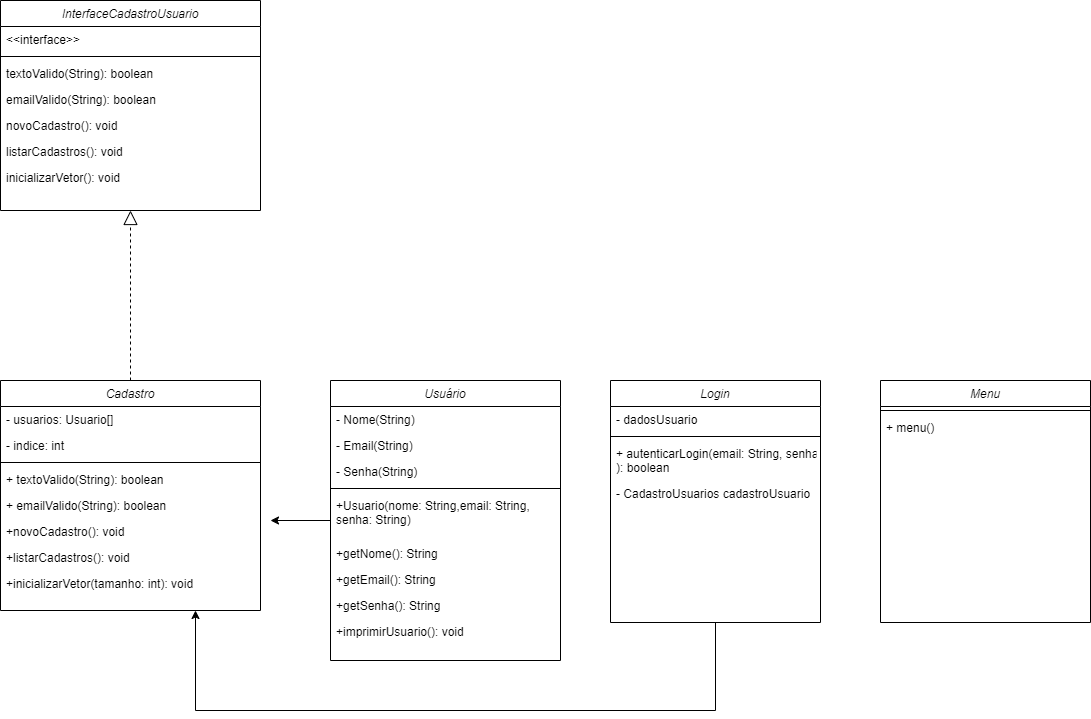

The diagram above was exported from draw.io. Its source (the exported page's mxGraphModel, read from the mxfile embedded in the PNG):
<mxGraphModel dx="3072" dy="1999" grid="1" gridSize="10" guides="1" tooltips="1" connect="1" arrows="1" fold="1" page="1" pageScale="1" pageWidth="827" pageHeight="1169" math="0" shadow="0">
  <root>
    <mxCell id="WIyWlLk6GJQsqaUBKTNV-0" />
    <mxCell id="WIyWlLk6GJQsqaUBKTNV-1" parent="WIyWlLk6GJQsqaUBKTNV-0" />
    <mxCell id="zkfFHV4jXpPFQw0GAbJ--0" value="Cadastro" style="swimlane;fontStyle=2;align=center;verticalAlign=top;childLayout=stackLayout;horizontal=1;startSize=26;horizontalStack=0;resizeParent=1;resizeLast=0;collapsible=1;marginBottom=0;rounded=0;shadow=0;strokeWidth=1;" parent="WIyWlLk6GJQsqaUBKTNV-1" vertex="1">
      <mxGeometry x="-1200" y="-260" width="260" height="230" as="geometry">
        <mxRectangle x="220" y="120" width="160" height="26" as="alternateBounds" />
      </mxGeometry>
    </mxCell>
    <mxCell id="XUiiGIxk28SAluFO00oO-0" value="- usuarios: Usuario[]" style="text;align=left;verticalAlign=top;spacingLeft=4;spacingRight=4;overflow=hidden;rotatable=0;points=[[0,0.5],[1,0.5]];portConstraint=eastwest;" parent="zkfFHV4jXpPFQw0GAbJ--0" vertex="1">
      <mxGeometry y="26" width="260" height="26" as="geometry" />
    </mxCell>
    <mxCell id="USSRfCAmJgA2klpZg1Yb-32" value="- indice: int" style="text;align=left;verticalAlign=top;spacingLeft=4;spacingRight=4;overflow=hidden;rotatable=0;points=[[0,0.5],[1,0.5]];portConstraint=eastwest;" parent="zkfFHV4jXpPFQw0GAbJ--0" vertex="1">
      <mxGeometry y="52" width="260" height="26" as="geometry" />
    </mxCell>
    <mxCell id="zkfFHV4jXpPFQw0GAbJ--4" value="" style="line;html=1;strokeWidth=1;align=left;verticalAlign=middle;spacingTop=-1;spacingLeft=3;spacingRight=3;rotatable=0;labelPosition=right;points=[];portConstraint=eastwest;" parent="zkfFHV4jXpPFQw0GAbJ--0" vertex="1">
      <mxGeometry y="78" width="260" height="8" as="geometry" />
    </mxCell>
    <mxCell id="GG3q1oZYYO-eyoU6t2AH-8" value="+ textoValido(String): boolean" style="text;align=left;verticalAlign=top;spacingLeft=4;spacingRight=4;overflow=hidden;rotatable=0;points=[[0,0.5],[1,0.5]];portConstraint=eastwest;" parent="zkfFHV4jXpPFQw0GAbJ--0" vertex="1">
      <mxGeometry y="86" width="260" height="26" as="geometry" />
    </mxCell>
    <mxCell id="GG3q1oZYYO-eyoU6t2AH-9" value="+ emailValido(String): boolean" style="text;align=left;verticalAlign=top;spacingLeft=4;spacingRight=4;overflow=hidden;rotatable=0;points=[[0,0.5],[1,0.5]];portConstraint=eastwest;" parent="zkfFHV4jXpPFQw0GAbJ--0" vertex="1">
      <mxGeometry y="112" width="260" height="26" as="geometry" />
    </mxCell>
    <mxCell id="GG3q1oZYYO-eyoU6t2AH-0" value="+novoCadastro(): void" style="text;align=left;verticalAlign=top;spacingLeft=4;spacingRight=4;overflow=hidden;rotatable=0;points=[[0,0.5],[1,0.5]];portConstraint=eastwest;" parent="zkfFHV4jXpPFQw0GAbJ--0" vertex="1">
      <mxGeometry y="138" width="260" height="26" as="geometry" />
    </mxCell>
    <mxCell id="GG3q1oZYYO-eyoU6t2AH-6" value="+listarCadastros(): void" style="text;align=left;verticalAlign=top;spacingLeft=4;spacingRight=4;overflow=hidden;rotatable=0;points=[[0,0.5],[1,0.5]];portConstraint=eastwest;" parent="zkfFHV4jXpPFQw0GAbJ--0" vertex="1">
      <mxGeometry y="164" width="260" height="26" as="geometry" />
    </mxCell>
    <mxCell id="GG3q1oZYYO-eyoU6t2AH-7" value="+inicializarVetor(tamanho: int): void" style="text;align=left;verticalAlign=top;spacingLeft=4;spacingRight=4;overflow=hidden;rotatable=0;points=[[0,0.5],[1,0.5]];portConstraint=eastwest;" parent="zkfFHV4jXpPFQw0GAbJ--0" vertex="1">
      <mxGeometry y="190" width="260" height="26" as="geometry" />
    </mxCell>
    <mxCell id="USSRfCAmJgA2klpZg1Yb-30" style="edgeStyle=orthogonalEdgeStyle;rounded=0;orthogonalLoop=1;jettySize=auto;html=1;entryX=0.75;entryY=1;entryDx=0;entryDy=0;exitX=0.5;exitY=1;exitDx=0;exitDy=0;" parent="WIyWlLk6GJQsqaUBKTNV-1" source="vO6bte5P6fVaf8OraEw8-62" target="zkfFHV4jXpPFQw0GAbJ--0" edge="1">
      <mxGeometry relative="1" as="geometry">
        <Array as="points">
          <mxPoint x="-485" y="70" />
          <mxPoint x="-1005" y="70" />
        </Array>
      </mxGeometry>
    </mxCell>
    <mxCell id="vO6bte5P6fVaf8OraEw8-62" value="Login" style="swimlane;fontStyle=2;align=center;verticalAlign=top;childLayout=stackLayout;horizontal=1;startSize=26;horizontalStack=0;resizeParent=1;resizeLast=0;collapsible=1;marginBottom=0;rounded=0;shadow=0;strokeWidth=1;" parent="WIyWlLk6GJQsqaUBKTNV-1" vertex="1">
      <mxGeometry x="-590" y="-260" width="210" height="242" as="geometry">
        <mxRectangle x="220" y="120" width="160" height="26" as="alternateBounds" />
      </mxGeometry>
    </mxCell>
    <mxCell id="vO6bte5P6fVaf8OraEw8-65" value="- dadosUsuario" style="text;align=left;verticalAlign=top;spacingLeft=4;spacingRight=4;overflow=hidden;rotatable=0;points=[[0,0.5],[1,0.5]];portConstraint=eastwest;rounded=0;shadow=0;html=0;" parent="vO6bte5P6fVaf8OraEw8-62" vertex="1">
      <mxGeometry y="26" width="210" height="26" as="geometry" />
    </mxCell>
    <mxCell id="vO6bte5P6fVaf8OraEw8-68" value="" style="line;html=1;strokeWidth=1;align=left;verticalAlign=middle;spacingTop=-1;spacingLeft=3;spacingRight=3;rotatable=0;labelPosition=right;points=[];portConstraint=eastwest;" parent="vO6bte5P6fVaf8OraEw8-62" vertex="1">
      <mxGeometry y="52" width="210" height="8" as="geometry" />
    </mxCell>
    <mxCell id="USSRfCAmJgA2klpZg1Yb-27" value="+ autenticarLogin(email: String, senha: String&#10;): boolean" style="text;align=left;verticalAlign=top;spacingLeft=4;spacingRight=4;overflow=hidden;rotatable=0;points=[[0,0.5],[1,0.5]];portConstraint=eastwest;" parent="vO6bte5P6fVaf8OraEw8-62" vertex="1">
      <mxGeometry y="60" width="210" height="40" as="geometry" />
    </mxCell>
    <mxCell id="USSRfCAmJgA2klpZg1Yb-31" value="- CadastroUsuarios cadastroUsuario" style="text;align=left;verticalAlign=top;spacingLeft=4;spacingRight=4;overflow=hidden;rotatable=0;points=[[0,0.5],[1,0.5]];portConstraint=eastwest;rounded=0;shadow=0;html=0;" parent="vO6bte5P6fVaf8OraEw8-62" vertex="1">
      <mxGeometry y="100" width="210" height="26" as="geometry" />
    </mxCell>
    <mxCell id="USSRfCAmJgA2klpZg1Yb-34" style="edgeStyle=orthogonalEdgeStyle;rounded=0;orthogonalLoop=1;jettySize=auto;html=1;" parent="WIyWlLk6GJQsqaUBKTNV-1" source="RRiCUq7LswIq6vOD2NSr-2" edge="1">
      <mxGeometry relative="1" as="geometry">
        <mxPoint x="-930" y="-120" as="targetPoint" />
      </mxGeometry>
    </mxCell>
    <mxCell id="RRiCUq7LswIq6vOD2NSr-2" value="Usuário" style="swimlane;fontStyle=2;align=center;verticalAlign=top;childLayout=stackLayout;horizontal=1;startSize=26;horizontalStack=0;resizeParent=1;resizeLast=0;collapsible=1;marginBottom=0;rounded=0;shadow=0;strokeWidth=1;" parent="WIyWlLk6GJQsqaUBKTNV-1" vertex="1">
      <mxGeometry x="-870" y="-260" width="230" height="280" as="geometry">
        <mxRectangle x="220" y="120" width="160" height="26" as="alternateBounds" />
      </mxGeometry>
    </mxCell>
    <mxCell id="zkfFHV4jXpPFQw0GAbJ--2" value="- Nome(String)" style="text;align=left;verticalAlign=top;spacingLeft=4;spacingRight=4;overflow=hidden;rotatable=0;points=[[0,0.5],[1,0.5]];portConstraint=eastwest;rounded=0;shadow=0;html=0;" parent="RRiCUq7LswIq6vOD2NSr-2" vertex="1">
      <mxGeometry y="26" width="230" height="26" as="geometry" />
    </mxCell>
    <mxCell id="zkfFHV4jXpPFQw0GAbJ--3" value="- Email(String)" style="text;align=left;verticalAlign=top;spacingLeft=4;spacingRight=4;overflow=hidden;rotatable=0;points=[[0,0.5],[1,0.5]];portConstraint=eastwest;rounded=0;shadow=0;html=0;" parent="RRiCUq7LswIq6vOD2NSr-2" vertex="1">
      <mxGeometry y="52" width="230" height="26" as="geometry" />
    </mxCell>
    <mxCell id="zkfFHV4jXpPFQw0GAbJ--5" value="- Senha(String)" style="text;align=left;verticalAlign=top;spacingLeft=4;spacingRight=4;overflow=hidden;rotatable=0;points=[[0,0.5],[1,0.5]];portConstraint=eastwest;" parent="RRiCUq7LswIq6vOD2NSr-2" vertex="1">
      <mxGeometry y="78" width="230" height="26" as="geometry" />
    </mxCell>
    <mxCell id="RRiCUq7LswIq6vOD2NSr-8" value="" style="line;html=1;strokeWidth=1;align=left;verticalAlign=middle;spacingTop=-1;spacingLeft=3;spacingRight=3;rotatable=0;labelPosition=right;points=[];portConstraint=eastwest;" parent="RRiCUq7LswIq6vOD2NSr-2" vertex="1">
      <mxGeometry y="104" width="230" height="8" as="geometry" />
    </mxCell>
    <mxCell id="RRiCUq7LswIq6vOD2NSr-13" value="+Usuario(nome: String,email: String, &#10;senha: String)" style="text;align=left;verticalAlign=top;spacingLeft=4;spacingRight=4;overflow=hidden;rotatable=0;points=[[0,0.5],[1,0.5]];portConstraint=eastwest;" parent="RRiCUq7LswIq6vOD2NSr-2" vertex="1">
      <mxGeometry y="112" width="230" height="48" as="geometry" />
    </mxCell>
    <mxCell id="LeGBavSCycd82oRkODIM-1" value="+getNome(): String" style="text;align=left;verticalAlign=top;spacingLeft=4;spacingRight=4;overflow=hidden;rotatable=0;points=[[0,0.5],[1,0.5]];portConstraint=eastwest;" parent="RRiCUq7LswIq6vOD2NSr-2" vertex="1">
      <mxGeometry y="160" width="230" height="26" as="geometry" />
    </mxCell>
    <mxCell id="LeGBavSCycd82oRkODIM-0" value="+getEmail(): String" style="text;align=left;verticalAlign=top;spacingLeft=4;spacingRight=4;overflow=hidden;rotatable=0;points=[[0,0.5],[1,0.5]];portConstraint=eastwest;" parent="RRiCUq7LswIq6vOD2NSr-2" vertex="1">
      <mxGeometry y="186" width="230" height="26" as="geometry" />
    </mxCell>
    <mxCell id="LeGBavSCycd82oRkODIM-2" value="+getSenha(): String" style="text;align=left;verticalAlign=top;spacingLeft=4;spacingRight=4;overflow=hidden;rotatable=0;points=[[0,0.5],[1,0.5]];portConstraint=eastwest;" parent="RRiCUq7LswIq6vOD2NSr-2" vertex="1">
      <mxGeometry y="212" width="230" height="26" as="geometry" />
    </mxCell>
    <mxCell id="GG3q1oZYYO-eyoU6t2AH-11" value="+imprimirUsuario(): void" style="text;align=left;verticalAlign=top;spacingLeft=4;spacingRight=4;overflow=hidden;rotatable=0;points=[[0,0.5],[1,0.5]];portConstraint=eastwest;" parent="RRiCUq7LswIq6vOD2NSr-2" vertex="1">
      <mxGeometry y="238" width="230" height="26" as="geometry" />
    </mxCell>
    <mxCell id="sShgJDq4AGpxZ46ICo3--0" value="InterfaceCadastroUsuario&#10;" style="swimlane;fontStyle=2;align=center;verticalAlign=top;childLayout=stackLayout;horizontal=1;startSize=26;horizontalStack=0;resizeParent=1;resizeLast=0;collapsible=1;marginBottom=0;rounded=0;shadow=0;strokeWidth=1;" parent="WIyWlLk6GJQsqaUBKTNV-1" vertex="1">
      <mxGeometry x="-1200" y="-640" width="260" height="210" as="geometry">
        <mxRectangle x="220" y="120" width="160" height="26" as="alternateBounds" />
      </mxGeometry>
    </mxCell>
    <mxCell id="sShgJDq4AGpxZ46ICo3--1" value="&lt;&lt;interface&gt;&gt; " style="text;align=left;verticalAlign=top;spacingLeft=4;spacingRight=4;overflow=hidden;rotatable=0;points=[[0,0.5],[1,0.5]];portConstraint=eastwest;rounded=0;shadow=0;html=0;" parent="sShgJDq4AGpxZ46ICo3--0" vertex="1">
      <mxGeometry y="26" width="260" height="26" as="geometry" />
    </mxCell>
    <mxCell id="sShgJDq4AGpxZ46ICo3--4" value="" style="line;html=1;strokeWidth=1;align=left;verticalAlign=middle;spacingTop=-1;spacingLeft=3;spacingRight=3;rotatable=0;labelPosition=right;points=[];portConstraint=eastwest;" parent="sShgJDq4AGpxZ46ICo3--0" vertex="1">
      <mxGeometry y="52" width="260" height="8" as="geometry" />
    </mxCell>
    <mxCell id="sShgJDq4AGpxZ46ICo3--6" value="textoValido(String): boolean" style="text;align=left;verticalAlign=top;spacingLeft=4;spacingRight=4;overflow=hidden;rotatable=0;points=[[0,0.5],[1,0.5]];portConstraint=eastwest;" parent="sShgJDq4AGpxZ46ICo3--0" vertex="1">
      <mxGeometry y="60" width="260" height="26" as="geometry" />
    </mxCell>
    <mxCell id="sShgJDq4AGpxZ46ICo3--7" value="emailValido(String): boolean" style="text;align=left;verticalAlign=top;spacingLeft=4;spacingRight=4;overflow=hidden;rotatable=0;points=[[0,0.5],[1,0.5]];portConstraint=eastwest;" parent="sShgJDq4AGpxZ46ICo3--0" vertex="1">
      <mxGeometry y="86" width="260" height="26" as="geometry" />
    </mxCell>
    <mxCell id="sShgJDq4AGpxZ46ICo3--9" value="novoCadastro(): void" style="text;align=left;verticalAlign=top;spacingLeft=4;spacingRight=4;overflow=hidden;rotatable=0;points=[[0,0.5],[1,0.5]];portConstraint=eastwest;" parent="sShgJDq4AGpxZ46ICo3--0" vertex="1">
      <mxGeometry y="112" width="260" height="26" as="geometry" />
    </mxCell>
    <mxCell id="sShgJDq4AGpxZ46ICo3--11" value="listarCadastros(): void" style="text;align=left;verticalAlign=top;spacingLeft=4;spacingRight=4;overflow=hidden;rotatable=0;points=[[0,0.5],[1,0.5]];portConstraint=eastwest;" parent="sShgJDq4AGpxZ46ICo3--0" vertex="1">
      <mxGeometry y="138" width="260" height="26" as="geometry" />
    </mxCell>
    <mxCell id="USSRfCAmJgA2klpZg1Yb-12" value="inicializarVetor(): void" style="text;align=left;verticalAlign=top;spacingLeft=4;spacingRight=4;overflow=hidden;rotatable=0;points=[[0,0.5],[1,0.5]];portConstraint=eastwest;" parent="sShgJDq4AGpxZ46ICo3--0" vertex="1">
      <mxGeometry y="164" width="260" height="26" as="geometry" />
    </mxCell>
    <mxCell id="USSRfCAmJgA2klpZg1Yb-13" value="" style="endArrow=block;dashed=1;endFill=0;endSize=12;html=1;rounded=0;exitX=0.5;exitY=0;exitDx=0;exitDy=0;entryX=0.5;entryY=1;entryDx=0;entryDy=0;" parent="WIyWlLk6GJQsqaUBKTNV-1" source="zkfFHV4jXpPFQw0GAbJ--0" edge="1" target="sShgJDq4AGpxZ46ICo3--0">
      <mxGeometry width="160" relative="1" as="geometry">
        <mxPoint x="-1053" y="-262" as="sourcePoint" />
        <mxPoint x="-1050" y="-430" as="targetPoint" />
      </mxGeometry>
    </mxCell>
    <mxCell id="USSRfCAmJgA2klpZg1Yb-24" value="Menu" style="swimlane;fontStyle=2;align=center;verticalAlign=top;childLayout=stackLayout;horizontal=1;startSize=26;horizontalStack=0;resizeParent=1;resizeLast=0;collapsible=1;marginBottom=0;rounded=0;shadow=0;strokeWidth=1;" parent="WIyWlLk6GJQsqaUBKTNV-1" vertex="1">
      <mxGeometry x="-320" y="-260" width="210" height="242" as="geometry">
        <mxRectangle x="220" y="120" width="160" height="26" as="alternateBounds" />
      </mxGeometry>
    </mxCell>
    <mxCell id="USSRfCAmJgA2klpZg1Yb-26" value="" style="line;html=1;strokeWidth=1;align=left;verticalAlign=middle;spacingTop=-1;spacingLeft=3;spacingRight=3;rotatable=0;labelPosition=right;points=[];portConstraint=eastwest;" parent="USSRfCAmJgA2klpZg1Yb-24" vertex="1">
      <mxGeometry y="26" width="210" height="8" as="geometry" />
    </mxCell>
    <mxCell id="vO6bte5P6fVaf8OraEw8-69" value="+ menu()" style="text;align=left;verticalAlign=top;spacingLeft=4;spacingRight=4;overflow=hidden;rotatable=0;points=[[0,0.5],[1,0.5]];portConstraint=eastwest;" parent="USSRfCAmJgA2klpZg1Yb-24" vertex="1">
      <mxGeometry y="34" width="210" height="26" as="geometry" />
    </mxCell>
  </root>
</mxGraphModel>